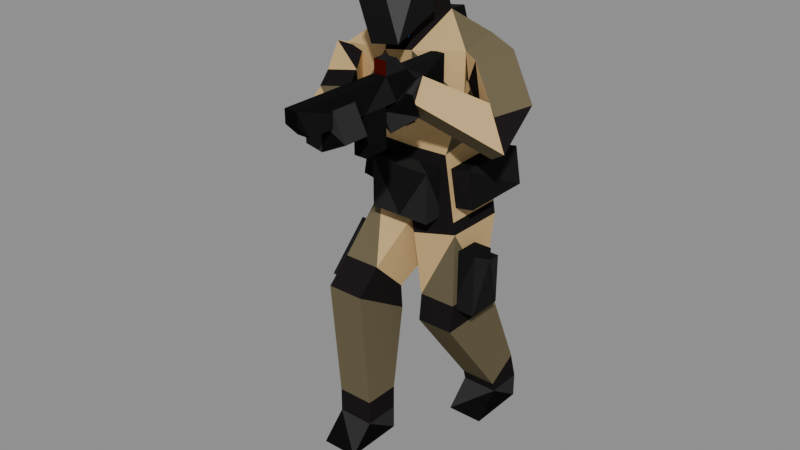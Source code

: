 # Source: relay-guard.blend  (saved by Blender 4.3.34; exported with 4.5.12 LTS)
import bpy
from mathutils import Matrix  # noqa: F401  (used for matrix-valued properties, if any)

bpy.ops.wm.read_factory_settings(use_empty=True)
scene = bpy.context.scene
scene.name = 'Scene'

# ---- materials (node trees are filled in below, after node groups)
mat_paint_0f0f0f = bpy.data.materials.new('paint_0f0f0f')
mat_paint_0f0f0f.diffuse_color = (0.004777, 0.004777, 0.004777, 1.0)
mat_paint_121212 = bpy.data.materials.new('paint_121212')
mat_paint_121212.diffuse_color = (0.006049, 0.006049, 0.006049, 1.0)
mat_paint_171717 = bpy.data.materials.new('paint_171717')
mat_paint_171717.diffuse_color = (0.008568, 0.008568, 0.008568, 1.0)
mat_paint_1c1c1c = bpy.data.materials.new('paint_1c1c1c')
mat_paint_1c1c1c.diffuse_color = (0.01161, 0.01161, 0.01161, 1.0)
mat_paint_1e1e1e = bpy.data.materials.new('paint_1e1e1e')
mat_paint_1e1e1e.diffuse_color = (0.01298, 0.01298, 0.01298, 1.0)
mat_paint_1f6eb3 = bpy.data.materials.new('paint_1f6eb3')
mat_paint_1f6eb3.diffuse_color = (0.0137, 0.1559, 0.4508, 1.0)
mat_paint_202020 = bpy.data.materials.new('paint_202020')
mat_paint_202020.diffuse_color = (0.01444, 0.01444, 0.01444, 1.0)
mat_paint_211d1e = bpy.data.materials.new('paint_211d1e')
mat_paint_211d1e.diffuse_color = (0.01521, 0.01229, 0.01298, 1.0)
mat_paint_222222 = bpy.data.materials.new('paint_222222')
mat_paint_222222.diffuse_color = (0.016, 0.016, 0.016, 1.0)
mat_paint_242424 = bpy.data.materials.new('paint_242424')
mat_paint_242424.diffuse_color = (0.01764, 0.01764, 0.01764, 1.0)
mat_paint_260400 = bpy.data.materials.new('paint_260400')
mat_paint_260400.diffuse_color = (0.01938, 0.001214, 0.0, 1.0)
mat_paint_262626 = bpy.data.materials.new('paint_262626')
mat_paint_262626.diffuse_color = (0.01938, 0.01938, 0.01938, 1.0)
mat_paint_2a2a2a = bpy.data.materials.new('paint_2a2a2a')
mat_paint_2a2a2a.diffuse_color = (0.02315, 0.02315, 0.02315, 1.0)
mat_paint_2b2b2b = bpy.data.materials.new('paint_2b2b2b')
mat_paint_2b2b2b.diffuse_color = (0.02416, 0.02416, 0.02416, 1.0)
mat_paint_333333 = bpy.data.materials.new('paint_333333')
mat_paint_333333.diffuse_color = (0.0331, 0.0331, 0.0331, 1.0)
mat_paint_3b3b3b = bpy.data.materials.new('paint_3b3b3b')
mat_paint_3b3b3b.diffuse_color = (0.04374, 0.04374, 0.04374, 1.0)
mat_paint_4c4c4c = bpy.data.materials.new('paint_4c4c4c')
mat_paint_4c4c4c.diffuse_color = (0.07227, 0.07227, 0.07227, 1.0)
mat_paint_4e0900 = bpy.data.materials.new('paint_4e0900')
mat_paint_4e0900.diffuse_color = (0.07619, 0.002732, 0.0, 1.0)
mat_paint_5c5c5c = bpy.data.materials.new('paint_5c5c5c')
mat_paint_5c5c5c.diffuse_color = (0.107, 0.107, 0.107, 1.0)
mat_paint_6b624b = bpy.data.materials.new('paint_6b624b')
mat_paint_6b624b.diffuse_color = (0.147, 0.1221, 0.07036, 1.0)
mat_paint_707070 = bpy.data.materials.new('paint_707070')
mat_paint_707070.diffuse_color = (0.162, 0.162, 0.162, 1.0)
mat_paint_cfaf7c = bpy.data.materials.new('paint_cfaf7c')
mat_paint_cfaf7c.diffuse_color = (0.624, 0.4287, 0.2016, 1.0)

# ---- material node trees

# ---- meshes
me_relayguard_stance = bpy.data.meshes.new('RelayGuard_stance')
me_relayguard_stance.from_pydata([(-0.1284, 0.2726, 1.498), (-0.1171, 0.3226, 1.237), (-0.1058, 0.2829, 1.223), (-0.1058, 0.1932, 1.469), (-0.1706, 0.2619, 1.494), (-0.1593, 0.3119, 1.234), (-0.148, 0.2723, 1.219), (-0.148, 0.1826, 1.466), (-0.1347, 0.1037, 0.7553), (-0.2221, 0.04342, 0.5693), (-0.2221, -0.04955, 0.5994), (-0.1347, -0.04955, 0.5994), (-0.2221, 0.1037, 0.7553), (-0.1347, 0.166, 0.694), (-0.1347, 0.04342, 0.5693), (-0.2221, 0.166, 0.694), (-0.1347, -0.01839, 0.5688), (-0.2221, -0.01839, 0.5688), (-0.09099, 0.01233, 0.8742), (0.1276, 0.09974, 1.049), (-0.09099, 0.09974, 1.049), (0.1276, 0.01233, 0.8742), (0.1276, 0.09974, 0.8742), (0.1276, 0.01233, 1.049), (-0.09099, 0.01233, 1.049), (-0.09099, 0.09974, 0.8742), (-0.09906, 0.09974, 1.042), (-0.09906, 0.362, 1.042), (-0.1206, 0.362, 0.9131), (-0.1206, 0.09974, 0.9131), (-0.1853, 0.09974, 1.057), (-0.1853, 0.362, 1.057), (-0.2069, 0.362, 0.9275), (-0.2069, 0.09974, 0.9275), (0.09858, 0.08437, 1.267), (0.09858, 0.02457, 1.431), (0.1099, 0.0447, 1.253), (0.1099, -0.0151, 1.417), (0.1408, 0.095, 1.271), (0.1408, 0.0352, 1.435), (0.1521, 0.05533, 1.256), (0.1521, -0.00447, 1.421), (-0.1001, 0.1584, 1.503), (-0.01566, 0.1797, 1.511), (0.06878, 0.2009, 1.519), (0.06199, 0.4713, 0.08743), (0.02557, 0.2891, 0.7853), (0.06199, 0.07534, 0.5693), (0.06199, 0.3401, 0.08743), (0.1931, 0.07841, 0.8315), (0.1931, 0.2969, 0.8289), (0.1931, 0.4713, 0.08743), (0.1931, 0.2502, 0.5672), (0.1931, 0.07534, 0.5693), (0.1931, 0.3401, 0.08743), (0.06199, 0.4713, 9e-06), (0.06199, 0.2527, 9e-06), (0.1931, 0.4713, 9e-06), (0.1931, 0.2527, 9e-06), (0.2098, 0.08364, 1.29), (0.2109, 0.0851, 1.444), (0.08313, -0.023, 1.484), (0.06164, 0.01985, 1.497), (0.06878, 0.171, 1.601), (0.06878, 0.1112, 1.765), (0.08313, -0.09775, 1.689), (0.1985, 0.1084, 1.345), (0.1645, 0.2274, 1.389), (0.2198, 0.2044, 1.473), (0.1532, 0.282, 1.362), (0.2453, 0.1057, 1.266), (0.3219, 0.07962, 1.131), (0.3123, 0.07145, 1.31), (0.3889, 0.04534, 1.175), (0.1071, -0.1419, 1.369), (0.1071, -0.105, 1.29), (0.1945, -0.1419, 1.369), (0.1945, -0.105, 1.29), (0.1478, 0.08039, 1.096), (0.1302, 0.3213, 1.123), (0.08313, -0.008053, 1.443), (0.1508, -0.2211, 1.332), (0.1508, -0.1842, 1.253), (0.06341, -0.1815, 1.35), (0.06341, -0.1446, 1.271), (0.2456, 0.08668, 1.422), (0.2009, 0.1159, 1.34), (0.3192, 0.2204, 1.243), (0.2525, 0.2356, 1.355), (0.3861, 0.1861, 1.288), (0.2973, 0.2063, 1.437), (0.1248, -0.09464, 1.293), (0.06199, 0.442, 0.1912), (0.1931, 0.442, 0.1912), (0.06199, 0.3302, 0.1227), (0.1931, 0.3302, 0.1227), (-0.02543, 0.03418, 0.08742), (-0.02543, 0.07442, 0.5696), (-0.02543, -0.05024, 0.6922), (-0.02543, -0.09695, 0.08742), (-0.1566, 0.1336, 0.8792), (-0.1566, 0.2895, 0.726), (-0.1566, 0.03418, 0.08742), (-0.1566, 0.07442, 0.5696), (-0.1566, -0.05024, 0.6922), (-0.1566, -0.09695, 0.08742), (-0.02543, 0.03418, 0.0), (-0.02543, -0.1844, 0.0), (-0.1566, 0.03418, 0.0), (-0.1566, -0.1844, 0.0), (-0.128, -0.001408, 1.259), (-0.194, 0.01773, 1.407), (-0.001313, -0.04426, 1.476), (-0.008713, -0.002809, 1.494), (-0.1001, 0.1285, 1.585), (-0.1001, 0.06873, 1.75), (-0.001313, -0.119, 1.681), (-0.1393, 0.02332, 1.315), (-0.1732, 0.1423, 1.358), (-0.217, 0.08956, 1.364), (-0.1845, 0.197, 1.331), (0.004585, -0.1946, 1.365), (-0.04002, -0.1183, 1.234), (-0.114, -0.1647, 1.232), (0.1282, -0.4458, 1.362), (0.1282, -0.3584, 1.362), (0.1282, -0.4458, 1.275), (0.1282, -0.3584, 1.275), (-0.1135, 0.07882, 1.096), (-0.1276, 0.2894, 1.111), (-0.001313, -0.02931, 1.435), (0.2156, -0.4458, 1.318), (0.2156, -0.3584, 1.318), (0.1719, -0.4458, 1.406), (0.1719, -0.3584, 1.406), (-0.2258, 0.005952, 1.408), (-0.06943, -0.2411, 1.363), (-0.1288, 0.01634, 1.401), (-0.07231, -0.06729, 1.245), (-0.141, 0.04099, 1.273), (-0.1463, -0.1138, 1.243), (-0.2379, 0.0306, 1.28), (0.04091, 0.04111, 1.274), (-0.01566, 0.2395, 1.347), (0.04091, -0.01868, 1.439), (0.02959, 0.00604, 1.494), (0.04091, -0.03363, 1.48), (-0.01566, 0.1498, 1.593), (-0.01566, 0.08999, 1.757), (0.04091, -0.1084, 1.685), (0.01828, 0.07789, 1.093), (0.001313, 0.3053, 1.117), (0.01828, 0.2964, 0.8305), (-0.02543, 0.03458, 0.1744), (-0.1566, 0.03458, 0.1744), (-0.02543, -0.09654, 0.1756), (-0.1566, -0.09654, 0.1756), (0.1356, 0.09974, 1.042), (0.1356, 0.362, 1.042), (0.1572, 0.362, 0.9131), (0.1572, 0.09974, 0.9131), (0.2219, 0.09974, 1.057), (0.2219, 0.362, 1.057), (0.2434, 0.362, 0.9275), (0.2434, 0.09974, 0.9275), (0.1713, 0.2281, 0.5455), (0.1713, 0.09949, 0.7657), (0.2587, 0.2281, 0.5455), (0.2587, 0.09694, 0.547), (0.1713, 0.09694, 0.547), (0.2587, 0.09949, 0.7657), (0.1713, 0.2301, 0.7204), (0.2587, 0.2301, 0.7204), (0.2587, 0.1869, 0.7647), (0.1713, 0.1869, 0.7647), (0.2587, 0.1864, 0.7209), (0.1713, 0.1864, 0.7209), (0.06199, 0.3192, 0.4749), (0.1931, 0.3192, 0.4749), (-0.02543, 0.08111, 0.48), (-0.1566, 0.08111, 0.48), (0.1768, -0.07299, 1.403), (0.1099, -0.03871, 1.358), (0.1918, -0.1289, 1.337), (0.1221, -0.3781, 1.276), (0.04684, -0.4261, 1.361), (0.1208, -0.3797, 1.363), (0.04811, -0.4246, 1.274), (0.06199, 0.06436, 0.4724), (-0.02543, -0.1362, 0.6131), (-0.1566, -0.1362, 0.6131), (0.1931, 0.06436, 0.4724), (-0.2221, -0.03279, 0.5829), (-0.1347, -0.008537, 0.5688), (-0.2221, -0.008537, 0.5688), (-0.1347, -0.03279, 0.5829), (0.2676, 0.1007, 1.229), (0.3345, 0.06644, 1.273), (-0.1341, -0.1384, 1.371), (-0.06013, -0.09194, 1.373), (0.06199, 0.2502, 0.5672), (0.01099, 0.2536, 0.6999), (0.01828, 0.07815, 0.831), (0.02557, 0.07807, 0.7882), (0.01099, 0.103, 0.8481), (0.09706, 0.07934, 1.544), (0.07444, 0.1138, 1.696), (0.07444, 0.09888, 1.737), (0.09706, 0.01954, 1.709), (0.1001, -0.1498, 1.647), (0.1001, -0.08999, 1.483), (0.05788, -0.1604, 1.643), (-0.07181, 0.03681, 1.529), (-0.09444, 0.07131, 1.681), (-0.09444, 0.05636, 1.722), (-0.07181, -0.02298, 1.693), (0.01566, -0.171, 1.639), (0.01566, -0.1112, 1.475), (0.05788, -0.1006, 1.479), (0.04092, -0.1009, 1.665), (-0.09028, 0.05741, 1.722), (0.07022, 0.09782, 1.737), (-0.05104, 0.04205, 1.531), (0.07022, 0.1128, 1.696), (-0.09028, 0.07236, 1.681), (0.07595, 0.07402, 1.542), (0.04092, -0.04113, 1.5), (0.07595, 0.01422, 1.707), (-0.05104, -0.01775, 1.695), (-0.001959, -0.05196, 1.496), (-0.001959, -0.1118, 1.661), (0.08313, -0.09027, 1.669), (0.08313, -0.03048, 1.504), (-0.1227, 0.2527, 1.491), (-0.1227, 0.3424, 1.245), (-0.03828, 0.3637, 1.252), (0.1858, 0.07789, 0.8742), (0.1858, 0.2964, 0.8742), (-0.1493, 0.2964, 0.8742), (-0.1495, 0.07814, 0.8748), (-0.1001, 0.1584, 1.503), (-0.1001, 0.2631, 1.216), (-0.1058, 0.2231, 1.387), (-0.1284, 0.3025, 1.416), (-0.148, 0.2125, 1.383), (-0.1706, 0.2918, 1.412), (0.05181, 0.3651, 1.253), (0.0405, 0.3151, 1.514), (0.01828, 0.09974, 0.8742), (0.01828, 0.01233, 0.8742), (0.01828, 0.01233, 1.049), (0.01828, 0.09974, 1.049), (0.06313, 0.3254, 1.238), (0.06313, 0.2357, 1.485), (0.08272, 0.3257, 1.518), (0.09403, 0.3757, 1.257), (0.1053, 0.3361, 1.242), (0.1053, 0.2464, 1.489), (0.04616, 0.2952, 1.507), (0.04616, 0.3849, 1.26), (-0.01566, 0.1797, 1.511), (-0.03828, 0.274, 1.499), (0.06878, 0.2009, 1.519), (0.06878, 0.3056, 1.231), (-0.01566, 0.2843, 1.223), (0.06313, 0.2656, 1.403), (0.0405, 0.345, 1.432), (0.1053, 0.2763, 1.407), (0.08272, 0.3556, 1.435), (0.1276, -0.2281, 1.355), (0.1276, -0.09694, 1.268), (0.1276, -0.1844, 1.355), (0.1276, -0.1407, 1.268), (0.1276, -0.2281, 1.224), (0.1276, -0.3155, 1.224), (0.1276, -0.3155, 1.355), (0.1276, -0.534, 1.355), (0.1276, -0.5777, 1.399), (0.1276, -0.5777, 1.442), (0.1276, -0.2281, 1.442), (0.1276, -0.2281, 1.486), (0.1276, -0.1844, 1.486), (0.1276, -0.1407, 1.442), (0.1276, 0.03418, 1.355), (0.1276, 0.03418, 1.442), (0.1276, -0.009527, 1.355), (0.1276, -0.05324, 1.399), (0.1276, -0.09694, 1.399), (0.1276, -0.1407, 1.355), (0.1713, -0.2281, 1.355), (0.1713, -0.09694, 1.268), (0.1713, -0.1844, 1.355), (0.1713, -0.1407, 1.268), (0.1713, -0.2281, 1.224), (0.1713, -0.3155, 1.224), (0.1713, -0.3155, 1.355), (0.1713, -0.534, 1.355), (0.1713, -0.5777, 1.399), (0.1713, -0.5777, 1.442), (0.1713, -0.2281, 1.442), (0.1713, -0.2281, 1.486), (0.1713, -0.1844, 1.486), (0.1713, -0.1407, 1.442), (0.1713, 0.03418, 1.355), (0.1713, 0.03418, 1.442), (0.1713, -0.009527, 1.355), (0.1713, -0.05324, 1.399), (0.1713, -0.09694, 1.399), (0.1713, -0.1407, 1.355)], [], [(12, 15, 9), (12, 10, 11), (12, 8, 13), (193, 194, 9), (195, 192, 17), (23, 19, 251), (18, 24, 25), (196, 85, 86), (21, 249, 248), (23, 21, 22), (26, 30, 33), (27, 31, 30), (29, 33, 32), (27, 28, 32), (32, 33, 30), (26, 29, 28), (34, 36, 37), (36, 40, 41), (40, 38, 39), (38, 40, 36), (35, 37, 41), (241, 240, 233), (57, 55, 45), (59, 150, 78), (55, 57, 58), (57, 51, 54), (55, 56, 48), (56, 58, 54), (69, 79, 151), (65, 64, 148), (64, 63, 147), (61, 65, 149), (145, 62, 61), (61, 62, 63), (71, 196, 87), (73, 71, 87), (71, 70, 196), (68, 67, 69), (67, 66, 59), (237, 50, 152), (144, 80, 62), (81, 82, 77), (82, 75, 77), (83, 81, 74), (81, 76, 74), (81, 83, 84), (84, 75, 82), (83, 74, 75), (60, 80, 59), (80, 144, 142), (237, 152, 79), (61, 63, 64), (61, 64, 65), (90, 67, 68), (88, 66, 67), (135, 199, 137), (86, 87, 196), (93, 95, 54), (179, 189, 155), (177, 92, 94), (85, 90, 68), (90, 88, 67), (88, 86, 66), (78, 79, 69), (44, 69, 143), (44, 63, 62), (76, 77, 183), (144, 62, 145), (44, 62, 80), (180, 153, 154), (69, 151, 143), (78, 69, 59), (59, 142, 150), (71, 183, 91), (74, 181, 182), (75, 74, 182), (45, 92, 93), (95, 94, 48), (178, 191, 95), (92, 45, 48), (57, 45, 51), (55, 58, 56), (57, 54, 58), (55, 48, 45), (56, 54, 48), (65, 148, 149), (64, 147, 148), (61, 149, 146), (145, 61, 146), (66, 60, 59), (73, 87, 89), (77, 75, 91), (67, 59, 69), (237, 236, 49), (81, 77, 76), (81, 84, 82), (83, 75, 84), (80, 142, 59), (79, 152, 151), (198, 140, 123), (198, 123, 136), (136, 121, 199), (93, 54, 51), (190, 104, 103), (60, 44, 80), (182, 72, 70), (92, 178, 93), (45, 93, 51), (95, 48, 54), (92, 48, 94), (106, 108, 96), (150, 110, 128), (108, 106, 109), (102, 108, 105), (107, 106, 99), (109, 107, 105), (129, 120, 151), (115, 116, 148), (114, 115, 147), (116, 112, 149), (113, 145, 112), (113, 112, 114), (122, 123, 138), (187, 123, 122), (121, 184, 122), (118, 119, 120), (117, 118, 110), (103, 104, 100), (130, 144, 113), (132, 131, 127), (125, 132, 127), (131, 133, 124), (126, 131, 124), (133, 131, 134), (125, 134, 132), (124, 133, 125), (130, 111, 110), (144, 130, 142), (238, 129, 152), (114, 112, 115), (115, 112, 116), (118, 141, 119), (117, 139, 118), (198, 135, 141), (196, 197, 85), (156, 154, 105), (47, 188, 191), (52, 191, 178), (141, 135, 119), (139, 141, 118), (137, 139, 117), (129, 128, 120), (186, 124, 125), (113, 144, 145), (151, 120, 143), (120, 128, 110), (142, 110, 150), (153, 96, 154), (155, 156, 99), (96, 153, 99), (52, 50, 49), (96, 108, 102), (109, 106, 107), (105, 108, 109), (99, 106, 96), (105, 107, 99), (148, 116, 149), (147, 115, 148), (149, 112, 146), (112, 145, 146), (111, 117, 110), (138, 123, 140), (111, 137, 117), (110, 118, 120), (238, 152, 101), (127, 131, 126), (134, 131, 132), (125, 133, 134), (142, 130, 110), (152, 129, 151), (140, 141, 139), (73, 197, 72), (105, 154, 102), (97, 189, 179), (154, 96, 102), (99, 156, 105), (99, 153, 155), (164, 161, 157), (161, 162, 158), (163, 164, 160), (163, 159, 158), (161, 164, 163), (159, 160, 157), (43, 147, 63), (43, 63, 44), (44, 143, 43), (135, 137, 111), (120, 42, 143), (147, 43, 114), (114, 42, 113), (119, 135, 111), (113, 42, 130), (114, 43, 42), (42, 111, 130), (143, 42, 43), (170, 168, 175), (169, 168, 170), (171, 172, 167), (167, 168, 169), (176, 174, 173), (176, 175, 172), (175, 168, 167), (174, 166, 170), (9, 194, 192), (9, 15, 13), (97, 180, 103), (92, 177, 178), (180, 179, 153), (97, 179, 180), (182, 181, 72), (124, 186, 185), (187, 126, 185), (127, 184, 125), (88, 90, 89), (138, 139, 137), (199, 122, 138), (197, 89, 90), (185, 136, 123), (136, 186, 121), (181, 183, 73), (136, 185, 186), (185, 123, 187), (187, 122, 184), (121, 186, 184), (155, 189, 190), (191, 188, 94), (98, 190, 189), (156, 190, 180), (97, 98, 189), (194, 17, 192), (190, 103, 180), (52, 53, 191), (16, 17, 194), (11, 10, 192), (47, 191, 53), (98, 104, 190), (202, 100, 204), (98, 204, 100), (49, 203, 47), (46, 203, 202), (155, 190, 156), (191, 94, 95), (179, 155, 153), (177, 94, 188), (178, 95, 93), (156, 180, 154), (152, 201, 101), (71, 73, 183), (181, 73, 72), (91, 70, 71), (91, 182, 70), (196, 72, 197), (73, 89, 197), (199, 121, 122), (187, 127, 126), (124, 185, 126), (186, 125, 184), (127, 187, 184), (76, 183, 181), (77, 91, 183), (74, 76, 181), (75, 182, 91), (200, 188, 47), (200, 52, 178), (200, 178, 177), (200, 177, 188), (200, 50, 52), (101, 97, 103), (202, 128, 239), (150, 128, 202), (78, 150, 202), (203, 200, 47), (46, 152, 50), (202, 239, 100), (208, 205, 206), (208, 206, 207), (208, 210, 205), (231, 209, 208), (208, 209, 210), (212, 215, 213), (213, 215, 214), (217, 215, 212), (232, 226, 219), (216, 215, 217), (229, 219, 226), (221, 208, 207), (218, 210, 209), (228, 229, 222), (224, 228, 222), (230, 215, 216), (215, 228, 220), (218, 216, 217), (214, 220, 224), (219, 230, 216), (224, 212, 213), (229, 212, 222), (219, 209, 231), (227, 223, 225), (223, 207, 206), (223, 205, 225), (232, 227, 225), (229, 226, 218), (232, 218, 226), (232, 225, 205), (202, 203, 49), (235, 234, 233), (46, 200, 203), (204, 201, 202), (85, 68, 60), (86, 85, 60), (86, 60, 66), (60, 68, 44), (44, 68, 69), (119, 111, 42), (119, 42, 120), (128, 129, 239), (79, 236, 237), (202, 49, 236), (79, 78, 236), (202, 236, 78), (239, 129, 238), (100, 239, 238), (241, 234, 235), (49, 47, 53), (200, 46, 50), (101, 201, 97), (98, 100, 104), (237, 49, 50), (103, 100, 101), (204, 97, 201), (97, 204, 98), (201, 152, 202), (52, 49, 53), (218, 211, 216), (218, 209, 211), (231, 208, 227), (221, 227, 208), (230, 228, 215), (219, 211, 209), (219, 216, 211), (215, 220, 214), (228, 230, 229), (229, 230, 219), (223, 221, 207), (224, 220, 228), (232, 219, 231), (232, 231, 227), (227, 221, 223), (214, 224, 213), (224, 222, 212), (223, 206, 205), (229, 218, 217), (229, 217, 212), (232, 210, 218), (232, 205, 210), (26, 33, 29), (27, 30, 26), (29, 32, 28), (27, 32, 31), (32, 30, 31), (26, 28, 27), (164, 157, 160), (161, 158, 157), (163, 160, 159), (163, 158, 162), (161, 163, 162), (159, 157, 158), (23, 251, 250), (23, 249, 21), (86, 88, 87), (23, 250, 249), (23, 22, 19), (21, 248, 22), (135, 198, 199), (138, 137, 199), (136, 199, 198), (25, 24, 20), (196, 70, 72), (249, 18, 248), (20, 24, 251), (251, 24, 250), (249, 24, 18), (250, 24, 249), (248, 18, 25), (197, 90, 85), (140, 139, 138), (198, 141, 140), (88, 89, 87), (241, 233, 234), (12, 9, 10), (12, 11, 8), (12, 13, 15), (193, 9, 14), (195, 17, 16), (9, 192, 10), (9, 13, 14), (16, 194, 193), (11, 192, 195), (170, 175, 173), (169, 170, 166), (171, 167, 165), (167, 169, 165), (176, 173, 175), (176, 172, 171), (175, 167, 172), (174, 170, 173), (34, 37, 35), (36, 41, 37), (40, 39, 41), (38, 36, 34), (35, 41, 39), (202, 152, 46), (100, 238, 101), (262, 263, 258), (258, 261, 262), (262, 260, 263), (258, 263, 259), (262, 261, 260), (263, 260, 264), (261, 233, 240), (260, 240, 241), (235, 233, 261), (241, 235, 264), (261, 240, 260), (260, 241, 264), (259, 235, 258), (259, 263, 235), (258, 235, 261), (235, 263, 264), (272, 271, 288, 270), (279, 282, 287), (279, 269, 275), (278, 276, 277), (275, 278, 279), (279, 280, 281), (285, 284, 283), (279, 281, 282), (275, 276, 278), (279, 271, 269), (284, 285, 286), (287, 288, 271), (282, 284, 286), (287, 271, 279), (282, 286, 287), (269, 273, 274, 275), (308, 291, 292, 290), (302, 299, 307), (289, 299, 295), (296, 298, 297), (298, 295, 299), (300, 299, 301), (304, 305, 303), (301, 299, 302), (296, 295, 298), (291, 299, 289), (305, 304, 306), (308, 307, 291), (304, 302, 306), (291, 307, 299), (306, 302, 307), (294, 293, 289, 295), (299, 300, 280, 279), (292, 291, 271, 272), (307, 308, 288, 287), (300, 301, 281, 280), (290, 292, 272, 270), (308, 290, 270, 288), (301, 302, 282, 281), (294, 295, 275, 274), (304, 303, 283, 284), (295, 296, 276, 275), (302, 304, 284, 282), (296, 297, 277, 276), (293, 294, 274, 273), (303, 305, 285, 283), (297, 298, 278, 277), (289, 293, 273, 269), (305, 306, 286, 285), (298, 299, 279, 278), (291, 289, 269, 271), (306, 307, 287, 286)])
me_relayguard_stance.polygons.foreach_set('material_index', [13, 8, 3, 3, 3, 3, 13, 7, 3, 13, 7, 8, 8, 8, 3, 8, 12, 12, 12, 6, 6, 3, 1, 21, 15, 14, 1, 1, 21, 19, 14, 5, 21, 7, 7, 7, 7, 21, 21, 7, 7, 14, 14, 14, 1, 14, 14, 14, 21, 21, 7, 14, 5, 21, 7, 7, 21, 7, 19, 19, 19, 7, 7, 19, 21, 7, 14, 7, 7, 19, 21, 19, 21, 19, 14, 14, 7, 7, 19, 7, 14, 9, 1, 14, 14, 19, 21, 14, 21, 21, 7, 14, 21, 7, 1, 14, 14, 19, 7, 7, 7, 7, 7, 7, 21, 19, 19, 7, 7, 7, 1, 21, 15, 14, 1, 1, 21, 19, 14, 5, 21, 7, 7, 19, 21, 21, 21, 19, 7, 14, 14, 14, 1, 14, 14, 14, 21, 21, 7, 14, 5, 21, 7, 19, 21, 7, 7, 7, 19, 7, 7, 19, 14, 7, 21, 19, 21, 7, 7, 7, 21, 14, 9, 1, 14, 14, 19, 21, 14, 21, 21, 7, 7, 21, 7, 1, 14, 14, 19, 7, 21, 7, 7, 7, 7, 7, 7, 7, 8, 8, 8, 3, 8, 21, 7, 13, 21, 21, 21, 7, 19, 7, 7, 21, 13, 13, 8, 13, 3, 3, 3, 8, 3, 3, 13, 7, 19, 19, 7, 21, 14, 14, 14, 21, 21, 7, 19, 21, 19, 21, 21, 21, 19, 21, 19, 19, 7, 19, 7, 3, 7, 7, 3, 3, 7, 7, 7, 21, 21, 7, 19, 19, 19, 19, 19, 19, 7, 19, 21, 21, 21, 7, 7, 7, 14, 14, 14, 14, 14, 14, 14, 14, 7, 7, 7, 7, 19, 19, 7, 7, 7, 21, 7, 7, 8, 3, 8, 13, 18, 8, 3, 8, 18, 18, 18, 3, 8, 8, 8, 13, 13, 8, 16, 13, 16, 3, 13, 8, 16, 16, 8, 8, 8, 3, 7, 8, 21, 7, 19, 21, 7, 19, 21, 19, 21, 21, 21, 7, 21, 7, 21, 7, 3, 19, 21, 21, 19, 7, 21, 21, 21, 7, 19, 8, 8, 13, 13, 13, 13, 13, 3, 20, 20, 16, 3, 20, 20, 3, 16, 16, 16, 8, 3, 8, 3, 3, 3, 13, 3, 8, 3, 3, 3, 13, 3, 8, 3, 13, 13, 21, 3, 3, 3, 21, 21, 7, 3, 7, 3, 3, 13, 13, 3, 3, 19, 21, 19, 21, 3, 8, 3, 3, 3, 3, 3, 3, 3, 3, 3, 3, 3, 3, 3, 3, 13, 3, 12, 12, 12, 6, 6, 7, 7, 3, 13, 3, 3, 3, 3, 13, 3, 8, 3, 3, 3, 8, 3, 8, 3, 4, 2, 11, 2, 2, 11, 2, 11, 4, 11, 2, 11, 4, 2, 11, 2, 4, 2, 11, 2, 2, 11, 2, 11, 4, 11, 2, 11, 4, 2, 11, 2, 17, 4, 11, 11, 4, 4, 10, 2, 2, 4, 4, 4, 2, 2, 0, 2, 2, 2, 11, 4])
me_relayguard_stance.materials.append(mat_paint_0f0f0f)
me_relayguard_stance.materials.append(mat_paint_121212)
me_relayguard_stance.materials.append(mat_paint_171717)
me_relayguard_stance.materials.append(mat_paint_1c1c1c)
me_relayguard_stance.materials.append(mat_paint_1e1e1e)
me_relayguard_stance.materials.append(mat_paint_1f6eb3)
me_relayguard_stance.materials.append(mat_paint_202020)
me_relayguard_stance.materials.append(mat_paint_211d1e)
me_relayguard_stance.materials.append(mat_paint_222222)
me_relayguard_stance.materials.append(mat_paint_242424)
me_relayguard_stance.materials.append(mat_paint_260400)
me_relayguard_stance.materials.append(mat_paint_262626)
me_relayguard_stance.materials.append(mat_paint_2a2a2a)
me_relayguard_stance.materials.append(mat_paint_2b2b2b)
me_relayguard_stance.materials.append(mat_paint_333333)
me_relayguard_stance.materials.append(mat_paint_3b3b3b)
me_relayguard_stance.materials.append(mat_paint_4c4c4c)
me_relayguard_stance.materials.append(mat_paint_4e0900)
me_relayguard_stance.materials.append(mat_paint_5c5c5c)
me_relayguard_stance.materials.append(mat_paint_6b624b)
me_relayguard_stance.materials.append(mat_paint_707070)
me_relayguard_stance.materials.append(mat_paint_cfaf7c)
me_relayguard_stance.update()

# ---- objects
ob_relayguard_stance = bpy.data.objects.new('RelayGuard_stance', me_relayguard_stance)

# ---- transforms, parenting, visibility, modifiers, constraints
ob_relayguard_stance.location = (0.0, 0.0, 0.0)

# ---- collection membership
scene.collection.objects.link(ob_relayguard_stance)

# ---- scene / render settings (as saved in the file)
scene.frame_start = 1; scene.frame_end = 250; scene.frame_set(1)
scene.render.engine = 'BLENDER_EEVEE_NEXT'
bpy.context.view_layer.update()

# ---- added for rendering (the .blend has no active camera and no usable light): camera, sun + grey world if the file has none
cam_auto = bpy.data.cameras.new('AutoCamera')
cam_auto.lens = 50.0
cam_auto.sensor_width = 36.0
cam_auto.clip_end = 1000.0
ob_auto_camera = bpy.data.objects.new('AutoCamera', cam_auto)
scene.collection.objects.link(ob_auto_camera)
ob_auto_camera.location = (2.06182, -2.43684, 2.47165)
ob_auto_camera.rotation_euler = (1.09748, -7.21219e-08, 0.694738)
scene.camera = ob_auto_camera
light_auto_sun = bpy.data.lights.new('AutoSun', 'SUN')
light_auto_sun.energy = 3.0
light_auto_sun.angle = 0.0523599
ob_auto_sun = bpy.data.objects.new('AutoSun', light_auto_sun)
scene.collection.objects.link(ob_auto_sun)
ob_auto_sun.rotation_euler = (0.872665, 0.174533, 0.523599)
if scene.world is None:
    world_auto = bpy.data.worlds.new('AutoWorld')
    world_auto.color = (0.3, 0.3, 0.3)
    scene.world = world_auto
bpy.context.view_layer.update()
